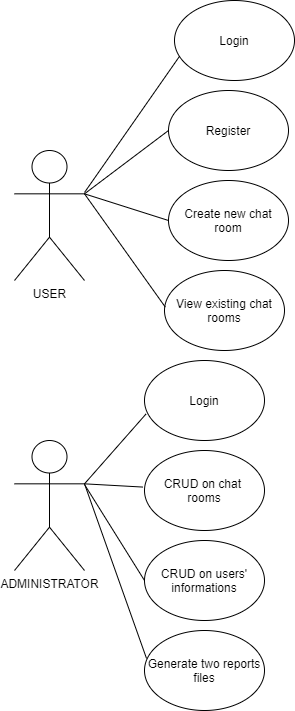

The diagram above was exported from draw.io. Its source (the exported page's mxGraphModel, read from the mxfile embedded in the PNG):
<mxGraphModel dx="1673" dy="2008" grid="1" gridSize="10" guides="1" tooltips="1" connect="1" arrows="1" fold="1" page="1" pageScale="1" pageWidth="827" pageHeight="1169" math="0" shadow="0">
  <root>
    <mxCell id="WIyWlLk6GJQsqaUBKTNV-0" />
    <mxCell id="WIyWlLk6GJQsqaUBKTNV-1" parent="WIyWlLk6GJQsqaUBKTNV-0" />
    <mxCell id="QlLE7ZFQbCD_5IOKzGy2-1" value="USER" style="shape=umlActor;verticalLabelPosition=bottom;labelBackgroundColor=#ffffff;verticalAlign=top;html=1;" vertex="1" parent="WIyWlLk6GJQsqaUBKTNV-1">
      <mxGeometry x="140" y="80" width="70" height="130" as="geometry" />
    </mxCell>
    <mxCell id="QlLE7ZFQbCD_5IOKzGy2-2" value="ADMINISTRATOR" style="shape=umlActor;verticalLabelPosition=bottom;labelBackgroundColor=#ffffff;verticalAlign=top;html=1;" vertex="1" parent="WIyWlLk6GJQsqaUBKTNV-1">
      <mxGeometry x="140" y="370" width="70" height="130" as="geometry" />
    </mxCell>
    <mxCell id="QlLE7ZFQbCD_5IOKzGy2-8" value="Create new chat room" style="ellipse;whiteSpace=wrap;html=1;" vertex="1" parent="WIyWlLk6GJQsqaUBKTNV-1">
      <mxGeometry x="294" y="110" width="120" height="80" as="geometry" />
    </mxCell>
    <mxCell id="QlLE7ZFQbCD_5IOKzGy2-9" value="View existing chat rooms" style="ellipse;whiteSpace=wrap;html=1;" vertex="1" parent="WIyWlLk6GJQsqaUBKTNV-1">
      <mxGeometry x="290" y="200" width="120" height="80" as="geometry" />
    </mxCell>
    <mxCell id="QlLE7ZFQbCD_5IOKzGy2-10" value="" style="endArrow=none;html=1;entryX=0;entryY=0.5;entryDx=0;entryDy=0;exitX=1;exitY=0.3333333333333333;exitDx=0;exitDy=0;exitPerimeter=0;" edge="1" parent="WIyWlLk6GJQsqaUBKTNV-1" source="QlLE7ZFQbCD_5IOKzGy2-1" target="QlLE7ZFQbCD_5IOKzGy2-8">
      <mxGeometry width="50" height="50" relative="1" as="geometry">
        <mxPoint x="220" y="123" as="sourcePoint" />
        <mxPoint x="280" y="80" as="targetPoint" />
      </mxGeometry>
    </mxCell>
    <mxCell id="QlLE7ZFQbCD_5IOKzGy2-12" value="CRUD on chat &lt;br&gt;rooms" style="ellipse;whiteSpace=wrap;html=1;" vertex="1" parent="WIyWlLk6GJQsqaUBKTNV-1">
      <mxGeometry x="270" y="380" width="120" height="80" as="geometry" />
    </mxCell>
    <mxCell id="QlLE7ZFQbCD_5IOKzGy2-13" value="CRUD on users' informations" style="ellipse;whiteSpace=wrap;html=1;" vertex="1" parent="WIyWlLk6GJQsqaUBKTNV-1">
      <mxGeometry x="270" y="470" width="120" height="80" as="geometry" />
    </mxCell>
    <mxCell id="QlLE7ZFQbCD_5IOKzGy2-14" value="Generate two reports files" style="ellipse;whiteSpace=wrap;html=1;" vertex="1" parent="WIyWlLk6GJQsqaUBKTNV-1">
      <mxGeometry x="270" y="560" width="120" height="80" as="geometry" />
    </mxCell>
    <mxCell id="QlLE7ZFQbCD_5IOKzGy2-15" value="" style="endArrow=none;html=1;entryX=0.017;entryY=0.35;entryDx=0;entryDy=0;entryPerimeter=0;exitX=1;exitY=0.3333333333333333;exitDx=0;exitDy=0;exitPerimeter=0;" edge="1" parent="WIyWlLk6GJQsqaUBKTNV-1" source="QlLE7ZFQbCD_5IOKzGy2-2" target="QlLE7ZFQbCD_5IOKzGy2-14">
      <mxGeometry width="50" height="50" relative="1" as="geometry">
        <mxPoint x="190" y="457.2" as="sourcePoint" />
        <mxPoint x="268.44000000000005" y="499.99999999999994" as="targetPoint" />
      </mxGeometry>
    </mxCell>
    <mxCell id="QlLE7ZFQbCD_5IOKzGy2-16" value="" style="endArrow=none;html=1;entryX=0;entryY=0.5;entryDx=0;entryDy=0;" edge="1" parent="WIyWlLk6GJQsqaUBKTNV-1" target="QlLE7ZFQbCD_5IOKzGy2-13">
      <mxGeometry width="50" height="50" relative="1" as="geometry">
        <mxPoint x="210" y="414" as="sourcePoint" />
        <mxPoint x="278.44000000000005" y="510" as="targetPoint" />
      </mxGeometry>
    </mxCell>
    <mxCell id="QlLE7ZFQbCD_5IOKzGy2-17" value="" style="endArrow=none;html=1;entryX=-0.015;entryY=0.457;entryDx=0;entryDy=0;entryPerimeter=0;exitX=1;exitY=0.3333333333333333;exitDx=0;exitDy=0;exitPerimeter=0;" edge="1" parent="WIyWlLk6GJQsqaUBKTNV-1" source="QlLE7ZFQbCD_5IOKzGy2-2" target="QlLE7ZFQbCD_5IOKzGy2-12">
      <mxGeometry width="50" height="50" relative="1" as="geometry">
        <mxPoint x="210" y="390" as="sourcePoint" />
        <mxPoint x="260" y="410" as="targetPoint" />
      </mxGeometry>
    </mxCell>
    <mxCell id="QlLE7ZFQbCD_5IOKzGy2-18" value="Register" style="ellipse;whiteSpace=wrap;html=1;" vertex="1" parent="WIyWlLk6GJQsqaUBKTNV-1">
      <mxGeometry x="294" y="20" width="120" height="80" as="geometry" />
    </mxCell>
    <mxCell id="QlLE7ZFQbCD_5IOKzGy2-19" value="" style="endArrow=none;html=1;entryX=0;entryY=0.5;entryDx=0;entryDy=0;exitX=1;exitY=0.3333333333333333;exitDx=0;exitDy=0;exitPerimeter=0;" edge="1" parent="WIyWlLk6GJQsqaUBKTNV-1" source="QlLE7ZFQbCD_5IOKzGy2-1" target="QlLE7ZFQbCD_5IOKzGy2-18">
      <mxGeometry width="50" height="50" relative="1" as="geometry">
        <mxPoint x="200" y="80.00309058614559" as="sourcePoint" />
        <mxPoint x="277.5999999999999" y="44.58000000000013" as="targetPoint" />
      </mxGeometry>
    </mxCell>
    <mxCell id="QlLE7ZFQbCD_5IOKzGy2-20" value="Login" style="ellipse;whiteSpace=wrap;html=1;" vertex="1" parent="WIyWlLk6GJQsqaUBKTNV-1">
      <mxGeometry x="300" y="-70" width="120" height="80" as="geometry" />
    </mxCell>
    <mxCell id="QlLE7ZFQbCD_5IOKzGy2-21" value="" style="endArrow=none;html=1;entryX=0.007;entryY=0.458;entryDx=0;entryDy=0;entryPerimeter=0;exitX=1;exitY=0.3333333333333333;exitDx=0;exitDy=0;exitPerimeter=0;" edge="1" parent="WIyWlLk6GJQsqaUBKTNV-1" source="QlLE7ZFQbCD_5IOKzGy2-1" target="QlLE7ZFQbCD_5IOKzGy2-9">
      <mxGeometry width="50" height="50" relative="1" as="geometry">
        <mxPoint x="220" y="130" as="sourcePoint" />
        <mxPoint x="297.5999999999999" y="103.60000000000002" as="targetPoint" />
      </mxGeometry>
    </mxCell>
    <mxCell id="QlLE7ZFQbCD_5IOKzGy2-22" value="" style="endArrow=none;html=1;entryX=0.037;entryY=0.708;entryDx=0;entryDy=0;entryPerimeter=0;" edge="1" parent="WIyWlLk6GJQsqaUBKTNV-1" target="QlLE7ZFQbCD_5IOKzGy2-20">
      <mxGeometry width="50" height="50" relative="1" as="geometry">
        <mxPoint x="210" y="122" as="sourcePoint" />
        <mxPoint x="284" y="10" as="targetPoint" />
      </mxGeometry>
    </mxCell>
    <mxCell id="QlLE7ZFQbCD_5IOKzGy2-23" value="Login" style="ellipse;whiteSpace=wrap;html=1;" vertex="1" parent="WIyWlLk6GJQsqaUBKTNV-1">
      <mxGeometry x="270" y="290" width="120" height="80" as="geometry" />
    </mxCell>
    <mxCell id="QlLE7ZFQbCD_5IOKzGy2-24" value="" style="endArrow=none;html=1;entryX=0.013;entryY=0.668;entryDx=0;entryDy=0;entryPerimeter=0;exitX=1;exitY=0.3333333333333333;exitDx=0;exitDy=0;exitPerimeter=0;" edge="1" parent="WIyWlLk6GJQsqaUBKTNV-1" source="QlLE7ZFQbCD_5IOKzGy2-2" target="QlLE7ZFQbCD_5IOKzGy2-23">
      <mxGeometry width="50" height="50" relative="1" as="geometry">
        <mxPoint x="205.56" y="370.0033333333335" as="sourcePoint" />
        <mxPoint x="270.00000000000006" y="397.46999999999997" as="targetPoint" />
      </mxGeometry>
    </mxCell>
  </root>
</mxGraphModel>